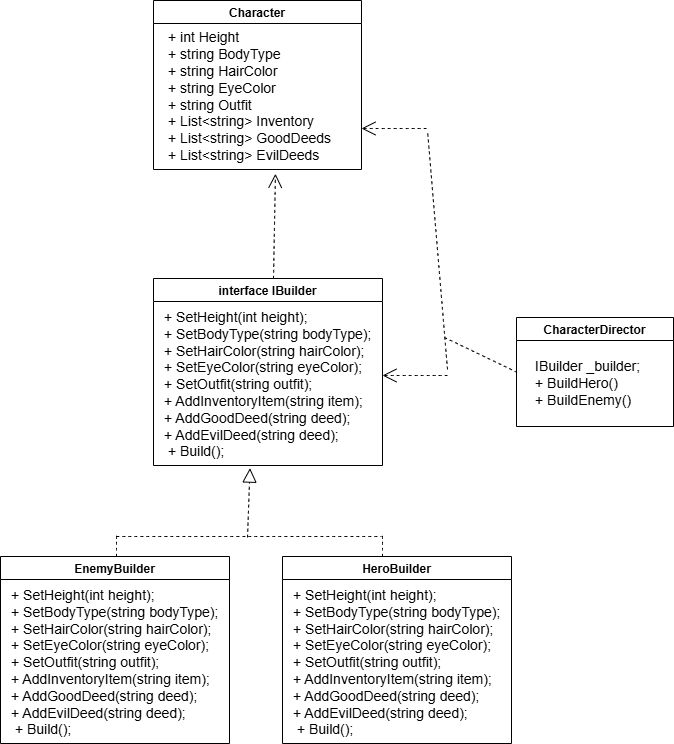

The diagram above was exported from draw.io. Its source (the exported page's mxGraphModel, read from the mxfile embedded in the PNG):
<mxGraphModel dx="58" dy="2231" grid="0" gridSize="10" guides="1" tooltips="1" connect="1" arrows="1" fold="1" page="0" pageScale="1" pageWidth="827" pageHeight="1169" math="0" shadow="0">
  <root>
    <mxCell id="0" />
    <mxCell id="1" parent="0" />
    <mxCell id="OeptVssbastZYc24NwO_-123" value="Character" style="swimlane;" vertex="1" parent="1">
      <mxGeometry x="954" y="-625" width="208" height="169" as="geometry" />
    </mxCell>
    <mxCell id="OeptVssbastZYc24NwO_-124" value="&lt;div&gt;+ int Height&lt;/div&gt;&lt;div&gt;+ string BodyType&amp;nbsp;&lt;/div&gt;&lt;div&gt;+ string HairColor&amp;nbsp;&lt;/div&gt;&lt;div&gt;+ string EyeColor&amp;nbsp;&lt;/div&gt;&lt;div&gt;+ string Outfit&amp;nbsp;&lt;/div&gt;&lt;div&gt;+ List&amp;lt;string&amp;gt; Inventory&amp;nbsp;&lt;/div&gt;&lt;div&gt;+ List&amp;lt;string&amp;gt; GoodDeeds&amp;nbsp;&lt;/div&gt;&lt;div&gt;+ List&amp;lt;string&amp;gt; EvilDeeds&lt;/div&gt;" style="text;html=1;align=left;verticalAlign=middle;resizable=0;points=[];autosize=1;strokeColor=none;fillColor=none;fontSize=14;" vertex="1" parent="OeptVssbastZYc24NwO_-123">
      <mxGeometry x="13" y="23" width="185" height="146" as="geometry" />
    </mxCell>
    <mxCell id="OeptVssbastZYc24NwO_-128" value="interface IBuilder" style="swimlane;" vertex="1" parent="1">
      <mxGeometry x="954" y="-347" width="229" height="187" as="geometry" />
    </mxCell>
    <mxCell id="OeptVssbastZYc24NwO_-129" value="&lt;div&gt;+ SetHeight(int height);&lt;/div&gt;&lt;div&gt;&lt;span style=&quot;background-color: transparent; color: light-dark(rgb(0, 0, 0), rgb(255, 255, 255));&quot;&gt;+ SetBodyType(string bodyType);&lt;/span&gt;&lt;/div&gt;&lt;div&gt;+ SetHairColor(string hairColor);&lt;/div&gt;&lt;div&gt;+ SetEyeColor(string eyeColor);&lt;/div&gt;&lt;div&gt;+ SetOutfit(string outfit);&lt;/div&gt;&lt;div&gt;+ AddInventoryItem(string item);&lt;/div&gt;&lt;div&gt;+ AddGoodDeed(string deed);&lt;/div&gt;&lt;div&gt;+ AddEvilDeed(string deed);&lt;/div&gt;&lt;div&gt;&amp;nbsp;+ Build();&lt;/div&gt;" style="text;html=1;align=left;verticalAlign=middle;resizable=0;points=[];autosize=1;strokeColor=none;fillColor=none;fontSize=14;" vertex="1" parent="OeptVssbastZYc24NwO_-128">
      <mxGeometry x="9" y="24" width="225" height="163" as="geometry" />
    </mxCell>
    <mxCell id="OeptVssbastZYc24NwO_-136" value="" style="endArrow=open;endSize=12;dashed=1;html=1;rounded=0;fontSize=12;curved=1;entryX=0.589;entryY=1.029;entryDx=0;entryDy=0;entryPerimeter=0;" edge="1" parent="OeptVssbastZYc24NwO_-128" target="OeptVssbastZYc24NwO_-124">
      <mxGeometry width="160" relative="1" as="geometry">
        <mxPoint x="120" as="sourcePoint" />
        <mxPoint x="55" as="targetPoint" />
      </mxGeometry>
    </mxCell>
    <mxCell id="OeptVssbastZYc24NwO_-130" value="CharacterDirector" style="swimlane;" vertex="1" parent="1">
      <mxGeometry x="1317" y="-308" width="157" height="109" as="geometry" />
    </mxCell>
    <mxCell id="OeptVssbastZYc24NwO_-131" value="IBuilder _builder;&lt;div&gt;+&amp;nbsp;BuildHero()&lt;/div&gt;&lt;div&gt;+&amp;nbsp;BuildEnemy()&lt;/div&gt;" style="text;html=1;align=left;verticalAlign=middle;resizable=0;points=[];autosize=1;strokeColor=none;fillColor=none;fontSize=14;" vertex="1" parent="OeptVssbastZYc24NwO_-130">
      <mxGeometry x="17" y="35" width="123" height="62" as="geometry" />
    </mxCell>
    <mxCell id="OeptVssbastZYc24NwO_-133" value="" style="endArrow=open;endSize=12;dashed=1;html=1;rounded=0;fontSize=12;curved=1;" edge="1" parent="1">
      <mxGeometry width="160" relative="1" as="geometry">
        <mxPoint x="1227" y="-497" as="sourcePoint" />
        <mxPoint x="1162" y="-497" as="targetPoint" />
      </mxGeometry>
    </mxCell>
    <mxCell id="OeptVssbastZYc24NwO_-135" value="" style="endArrow=open;endSize=12;dashed=1;html=1;rounded=0;fontSize=12;curved=1;" edge="1" parent="1">
      <mxGeometry width="160" relative="1" as="geometry">
        <mxPoint x="1248" y="-250" as="sourcePoint" />
        <mxPoint x="1183" y="-250" as="targetPoint" />
      </mxGeometry>
    </mxCell>
    <mxCell id="OeptVssbastZYc24NwO_-137" value="" style="endArrow=none;dashed=1;html=1;rounded=0;fontSize=12;startSize=8;endSize=8;curved=1;" edge="1" parent="1">
      <mxGeometry width="50" height="50" relative="1" as="geometry">
        <mxPoint x="1248" y="-256" as="sourcePoint" />
        <mxPoint x="1228" y="-495" as="targetPoint" />
      </mxGeometry>
    </mxCell>
    <mxCell id="OeptVssbastZYc24NwO_-138" value="" style="endArrow=none;dashed=1;html=1;rounded=0;fontSize=12;startSize=8;endSize=8;curved=1;entryX=0;entryY=0.5;entryDx=0;entryDy=0;" edge="1" parent="1" target="OeptVssbastZYc24NwO_-130">
      <mxGeometry width="50" height="50" relative="1" as="geometry">
        <mxPoint x="1245" y="-288" as="sourcePoint" />
        <mxPoint x="1295" y="-338" as="targetPoint" />
      </mxGeometry>
    </mxCell>
    <mxCell id="OeptVssbastZYc24NwO_-139" value="HeroBuilder" style="swimlane;" vertex="1" parent="1">
      <mxGeometry x="1083" y="-69" width="229" height="187" as="geometry" />
    </mxCell>
    <mxCell id="OeptVssbastZYc24NwO_-140" value="&lt;div&gt;+ SetHeight(int height);&lt;/div&gt;&lt;div&gt;&lt;span style=&quot;background-color: transparent; color: light-dark(rgb(0, 0, 0), rgb(255, 255, 255));&quot;&gt;+ SetBodyType(string bodyType);&lt;/span&gt;&lt;/div&gt;&lt;div&gt;+ SetHairColor(string hairColor);&lt;/div&gt;&lt;div&gt;+ SetEyeColor(string eyeColor);&lt;/div&gt;&lt;div&gt;+ SetOutfit(string outfit);&lt;/div&gt;&lt;div&gt;+ AddInventoryItem(string item);&lt;/div&gt;&lt;div&gt;+ AddGoodDeed(string deed);&lt;/div&gt;&lt;div&gt;+ AddEvilDeed(string deed);&lt;/div&gt;&lt;div&gt;&amp;nbsp;+ Build();&lt;/div&gt;" style="text;html=1;align=left;verticalAlign=middle;resizable=0;points=[];autosize=1;strokeColor=none;fillColor=none;fontSize=14;" vertex="1" parent="OeptVssbastZYc24NwO_-139">
      <mxGeometry x="9" y="24" width="225" height="163" as="geometry" />
    </mxCell>
    <mxCell id="OeptVssbastZYc24NwO_-142" value="EnemyBuilder" style="swimlane;" vertex="1" parent="1">
      <mxGeometry x="801" y="-69" width="229" height="187" as="geometry" />
    </mxCell>
    <mxCell id="OeptVssbastZYc24NwO_-143" value="&lt;div&gt;+ SetHeight(int height);&lt;/div&gt;&lt;div&gt;&lt;span style=&quot;background-color: transparent; color: light-dark(rgb(0, 0, 0), rgb(255, 255, 255));&quot;&gt;+ SetBodyType(string bodyType);&lt;/span&gt;&lt;/div&gt;&lt;div&gt;+ SetHairColor(string hairColor);&lt;/div&gt;&lt;div&gt;+ SetEyeColor(string eyeColor);&lt;/div&gt;&lt;div&gt;+ SetOutfit(string outfit);&lt;/div&gt;&lt;div&gt;+ AddInventoryItem(string item);&lt;/div&gt;&lt;div&gt;+ AddGoodDeed(string deed);&lt;/div&gt;&lt;div&gt;+ AddEvilDeed(string deed);&lt;/div&gt;&lt;div&gt;&amp;nbsp;+ Build();&lt;/div&gt;" style="text;html=1;align=left;verticalAlign=middle;resizable=0;points=[];autosize=1;strokeColor=none;fillColor=none;fontSize=14;" vertex="1" parent="OeptVssbastZYc24NwO_-142">
      <mxGeometry x="9" y="24" width="225" height="163" as="geometry" />
    </mxCell>
    <mxCell id="OeptVssbastZYc24NwO_-145" value="" style="endArrow=none;dashed=1;html=1;rounded=0;fontSize=12;startSize=8;endSize=8;curved=1;" edge="1" parent="1">
      <mxGeometry width="50" height="50" relative="1" as="geometry">
        <mxPoint x="917" y="-69" as="sourcePoint" />
        <mxPoint x="917" y="-92" as="targetPoint" />
      </mxGeometry>
    </mxCell>
    <mxCell id="OeptVssbastZYc24NwO_-148" value="" style="endArrow=none;dashed=1;html=1;rounded=0;fontSize=12;startSize=8;endSize=8;curved=1;" edge="1" parent="1">
      <mxGeometry width="50" height="50" relative="1" as="geometry">
        <mxPoint x="1183" y="-69" as="sourcePoint" />
        <mxPoint x="1183" y="-93" as="targetPoint" />
      </mxGeometry>
    </mxCell>
    <mxCell id="OeptVssbastZYc24NwO_-149" value="" style="endArrow=none;dashed=1;html=1;rounded=0;fontSize=12;startSize=8;endSize=8;curved=1;" edge="1" parent="1">
      <mxGeometry width="50" height="50" relative="1" as="geometry">
        <mxPoint x="917" y="-89" as="sourcePoint" />
        <mxPoint x="1182" y="-89" as="targetPoint" />
      </mxGeometry>
    </mxCell>
    <mxCell id="OeptVssbastZYc24NwO_-150" value="" style="endArrow=block;dashed=1;endFill=0;endSize=12;html=1;rounded=0;fontSize=12;curved=1;entryX=0.389;entryY=1.016;entryDx=0;entryDy=0;entryPerimeter=0;" edge="1" parent="1" target="OeptVssbastZYc24NwO_-129">
      <mxGeometry width="160" relative="1" as="geometry">
        <mxPoint x="1048" y="-88" as="sourcePoint" />
        <mxPoint x="1208" y="-88" as="targetPoint" />
      </mxGeometry>
    </mxCell>
  </root>
</mxGraphModel>